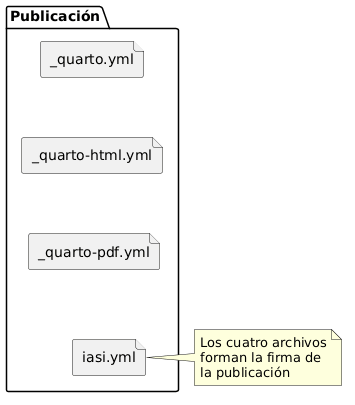

The diagram above was rendered by PlantUML. Its source (embedded in the PNG):
@startuml
top to bottom direction

folder "Publicación" {
  file "_quarto.yml" as quarto
  file "_quarto-html.yml" as html
  file "_quarto-pdf.yml" as pdf
  file "iasi.yml" as iasi
}

quarto -[hidden]-> html
html -[hidden]-> pdf
pdf -[hidden]-> iasi

note right of iasi
Los cuatro archivos
forman la firma de
la publicación
end note
@enduml